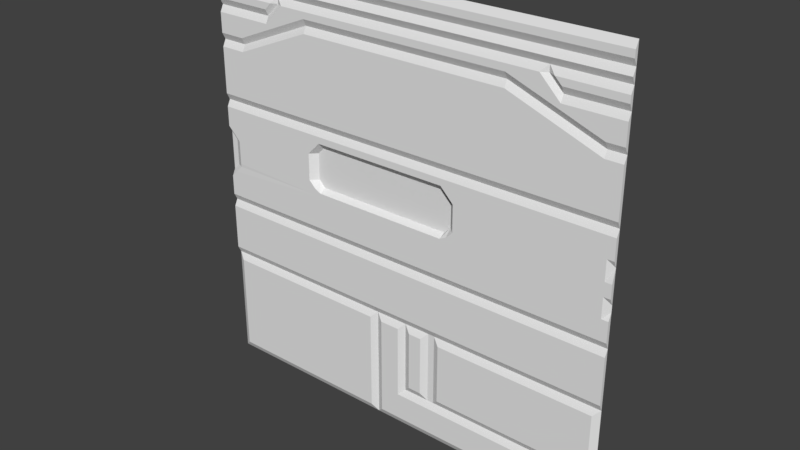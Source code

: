 # Source: sci3_6.blend  (saved by Blender 2.78.0; exported with 4.5.12 LTS)
import bpy
from mathutils import Matrix  # noqa: F401  (used for matrix-valued properties, if any)

bpy.ops.wm.read_factory_settings(use_empty=True)
scene = bpy.context.scene
scene.name = 'Scene'

# ---- collections
col_collection_1 = bpy.data.collections.new('Collection 1'); scene.collection.children.link(col_collection_1)

# ---- materials (node trees are filled in below, after node groups)
mat_sci3_1 = bpy.data.materials.new('sci3_1')
mat_sci3_1.alpha_threshold = 0.0
mat_sci3_1.use_transparent_shadow = False
mat_sci3_1.roughness = 0.5

# ---- material node trees

# ---- world
world_world = bpy.data.worlds.new('World'); scene.world = world_world
world_world.color = (0.05088, 0.05088, 0.05088)
world_world.use_sun_shadow = False
world_world.sun_shadow_jitter_overblur = 0.0
world_world.cycles.sampling_method = 'MANUAL'

# ---- meshes
me_sci3_4_meshdata = bpy.data.meshes.new('sci3_4_meshdata')
me_sci3_4_meshdata.from_pydata([(-1.28, 1.28, -1.28), (-1.28, 1.28, 1.28), (-1.28, 1.28, 0.76), (-1.28, 1.28, 0.96), (-1.28, 1.26, 0.92), (-1.28, 1.26, 0.8), (-1.28, 1.26, 1.24), (-1.28, 1.26, 1.2), (-1.28, 1.28, 1.16), (-1.28, 1.26, 1.12), (-1.28, 1.28, 1.08), (-1.28, 1.26, 1.04), (-1.28, 1.26, 1.0), (-1.28, 1.26, 0.72), (-1.28, 1.28, -0.6), (-1.28, 1.26, 0.44), (-1.28, 1.28, 0.4), (-1.28, 1.26, 0.36), (-1.28, 1.28, -0.24), (-1.28, 1.26, 0.24), (-1.28, 1.28, 0.2), (-1.28, 1.26, -0.08), (-1.28, 1.28, -0.04), (-1.28, 1.26, -0.2), (-1.28, 1.26, -0.28), (-1.28, 1.26, -0.56), (1.28, 1.28, -0.6), (1.28, 1.28, -1.28), (1.24, 1.26, -1.24), (1.24, 1.26, -0.64), (-1.28, 1.26, 0.88), (-1.28, 1.26, 0.84), (-1.28, 1.28, 0.8267), (-1.28, 1.28, 0.8933), (-1.28, 1.26, 0.64), (-1.28, 1.26, 0.6), (-1.28, 1.26, 0.56), (-1.28, 1.26, 0.48), (-1.28, 1.28, 0.6571), (-1.28, 1.28, 0.6057), (-1.28, 1.28, 0.5543), (-1.28, 1.28, 0.4514), (-1.2, 1.26, 0.08), (-1.24, 1.26, -1.24), (-1.24, 1.26, -0.64), (1.28, 1.28, 1.28), (1.28, 1.28, 0.0), (1.28, 1.28, 0.76), (1.28, 1.28, 0.96), (1.28, 1.26, 0.92), (1.28, 1.26, 0.8), (1.28, 1.26, 1.24), (1.28, 1.26, 1.2), (1.28, 1.28, 1.16), (1.28, 1.26, 1.12), (1.28, 1.28, 1.08), (1.28, 1.26, 1.04), (1.28, 1.26, 1.0), (1.28, 1.26, 0.72), (1.28, 1.26, 0.44), (1.28, 1.28, 0.4), (1.28, 1.26, 0.36), (1.28, 1.28, -0.24), (1.28, 1.26, 0.24), (1.28, 1.28, 0.2), (1.28, 1.26, 0.12), (1.28, 1.26, -0.08), (1.28, 1.26, 0.04), (1.28, 1.28, -0.04), (1.28, 1.26, -0.2), (1.28, 1.26, -0.28), (1.28, 1.26, -0.56), (1.28, 1.26, 0.88), (1.28, 1.26, 0.84), (1.28, 1.28, 0.8267), (1.28, 1.28, 0.8933), (1.28, 1.26, 0.64), (1.28, 1.26, 0.6), (1.28, 1.26, 0.56), (1.28, 1.26, 0.48), (1.28, 1.28, 0.6571), (1.28, 1.28, 0.6057), (1.28, 1.28, 0.5543), (1.28, 1.28, 0.4514), (1.28, 1.28, 0.1), (1.28, 1.26, 0.08), (1.28, 1.27, 0.02), (1.28, 1.27, 0.16), (1.28, 1.27, 0.09), (1.192e-07, 1.28, -0.24), (1.192e-07, 1.26, -0.04), (1.192e-07, 1.26, 0.92), (1.192e-07, 1.26, -0.2), (1.192e-07, 1.26, -0.08), (1.192e-07, 1.26, 0.36), (1.192e-07, 1.3, 0.04), (1.192e-07, 1.28, 0.4), (1.192e-07, 1.26, 0.44), (1.192e-07, 1.26, -0.56), (1.192e-07, 1.26, -0.28), (1.192e-07, 1.26, 1.0), (1.192e-07, 1.26, 1.04), (1.192e-07, 1.28, 1.28), (1.192e-07, 1.26, 0.0), (1.192e-07, 1.26, 1.12), (1.192e-07, 1.28, 1.16), (1.192e-07, 1.28, 1.08), (1.192e-07, 1.26, 1.2), (1.192e-07, 1.26, 1.24), (1.192e-07, 1.28, 0.96), (8.011e-05, 1.26, -0.64), (1.192e-07, 1.28, -0.6), (8.011e-05, 1.26, -1.24), (1.24, 1.26, 0.72), (1.24, 1.28, 0.76), (1.24, 1.28, 0.4), (1.24, 1.26, 0.16), (1.24, 1.26, 0.64), (1.24, 1.28, 1.28), (1.24, 1.26, 0.44), (1.24, 1.26, 0.12), (1.24, 1.26, 0.8), (1.24, 1.26, -0.04), (1.24, 1.26, 1.2), (1.24, 1.26, -0.08), (1.24, 1.26, 0.04), (1.24, 1.26, 1.0), (1.24, 1.26, -0.28), (1.24, 1.26, 0.36), (1.24, 1.26, 0.56), (1.24, 1.26, 0.24), (1.24, 1.26, 0.84), (1.24, 1.26, 1.12), (1.24, 1.26, 1.04), (1.24, 1.26, -0.56), (1.24, 1.26, 0.02), (1.24, 1.26, 0.6), (1.24, 1.26, -0.2), (1.24, 1.28, -0.24), (1.24, 1.28, 0.96), (1.24, 1.28, -0.6), (1.24, 1.28, 1.16), (1.24, 1.26, 0.08), (1.24, 1.26, 0.48), (1.24, 1.26, 0.0), (1.24, 1.26, 1.24), (1.24, 1.26, 0.88), (1.24, 1.26, 0.92), (1.24, 1.28, 1.08), (1.24, 1.26, 0.2), (-1.24, 1.26, 0.44), (-1.24, 1.28, 1.28), (-1.24, 1.26, 1.2), (-1.24, 1.26, 0.64), (-1.24, 1.26, 0.88), (-1.24, 1.26, 0.92), (-1.24, 1.28, 0.16), (-1.24, 1.28, 0.4), (-1.24, 1.28, 0.76), (-1.24, 1.26, 0.72), (-1.24, 1.26, 0.2), (-1.24, 1.28, 1.08), (-1.24, 1.28, -0.24), (-1.24, 1.28, 0.0), (-1.24, 1.26, 0.48), (-1.24, 1.28, 1.16), (-1.24, 1.26, 0.6), (-1.24, 1.26, 0.84), (-1.24, 1.26, 1.24), (-1.24, 1.26, -0.2), (-1.2, 1.26, 0.12), (-1.24, 1.26, -0.56), (-1.24, 1.26, 1.04), (-1.24, 1.26, 1.12), (-1.24, 1.26, 0.56), (-1.24, 1.28, 0.96), (-1.24, 1.26, -0.04), (-1.24, 1.26, 0.24), (-1.24, 1.26, 0.36), (-1.24, 1.26, -0.28), (-1.24, 1.26, 1.0), (-1.24, 1.26, -0.08), (-1.24, 1.26, 0.8), (-1.24, 1.28, -0.6), (-0.2002, 1.28, -0.6), (-0.2002, 1.26, -1.24), (-0.2002, 1.28, -0.24), (-0.2002, 1.26, -0.04), (-0.2002, 1.26, 0.92), (-0.2002, 1.26, -0.08), (-0.2002, 1.3, 0.04), (-0.2002, 1.26, -0.28), (-0.2002, 1.26, 0.0), (-0.2002, 1.26, 1.24), (-0.2002, 1.26, -0.64), (-0.2002, 1.26, 0.44), (-0.2002, 1.28, 1.28), (-0.2002, 1.26, 1.2), (-0.2002, 1.28, 0.4), (-0.2002, 1.28, 1.08), (-0.2002, 1.28, 1.16), (-0.2002, 1.26, -0.2), (-0.2002, 1.26, -0.56), (-0.2002, 1.26, 1.04), (-0.2002, 1.26, 1.12), (-0.2002, 1.28, 0.96), (-0.2002, 1.26, 0.36), (-0.2002, 1.26, 1.0), (-0.1202, 1.28, -0.6), (-0.1202, 1.26, -1.24), (-0.1202, 1.28, -0.24), (-0.1202, 1.26, -0.04), (-0.1202, 1.26, 0.92), (-0.1202, 1.26, -0.08), (-0.1202, 1.3, 0.04), (-0.1202, 1.26, -0.28), (-0.1202, 1.26, 0.0), (-0.1202, 1.26, 1.24), (-0.1202, 1.26, -0.64), (-0.1202, 1.26, 0.44), (-0.1202, 1.28, 1.28), (-0.1202, 1.26, 1.2), (-0.1202, 1.28, 0.4), (-0.1202, 1.28, 1.08), (-0.1202, 1.28, 1.16), (-0.1202, 1.26, -0.2), (-0.1202, 1.26, -0.56), (-0.1202, 1.26, 1.04), (-0.1202, 1.26, 1.12), (-0.1202, 1.28, 0.96), (-0.1202, 1.26, 0.36), (-0.1202, 1.26, 1.0), (-0.1601, 1.26, 0.44), (-0.1601, 1.28, 1.28), (-0.1601, 1.26, 1.2), (-0.1601, 1.28, 0.4), (-0.1601, 1.28, 1.08), (-0.1601, 1.28, 1.16), (-0.1601, 1.26, -0.2), (-0.1601, 1.26, -0.56), (-0.1601, 1.26, 1.04), (-0.1601, 1.26, 1.12), (-0.1601, 1.28, 0.96), (-0.1601, 1.26, 0.36), (-0.1601, 1.26, 1.0), (-0.1601, 1.28, -0.6), (-0.1601, 1.28, -0.24), (-0.1601, 1.26, -0.04), (-0.1601, 1.26, 0.92), (-0.1601, 1.26, -0.08), (-0.1601, 1.3, 0.04), (-0.1601, 1.26, -0.28), (-0.1601, 1.26, 0.0), (-0.1601, 1.26, 1.24), (-0.1601, 1.28, -1.28), (0.2799, 1.3, 0.24), (0.2799, 1.26, -0.2), (0.2799, 1.3, 0.16), (0.2799, 1.26, 0.36), (0.2799, 1.26, 0.02), (0.2799, 1.28, 0.4), (0.2799, 1.26, 0.44), (0.2799, 1.26, -0.56), (0.2799, 1.26, 1.0), (0.2799, 1.26, 1.04), (0.2799, 1.3, 0.08), (0.2799, 1.28, 1.28), (0.2799, 1.26, 1.12), (0.2799, 1.28, 1.16), (0.2799, 1.28, 1.08), (0.2799, 1.26, 1.2), (0.2799, 1.28, 0.96), (0.2799, 1.26, -0.64), (0.2799, 1.3, 0.12), (0.2799, 1.26, -0.04), (0.2799, 1.26, -0.08), (0.2799, 1.3, 0.04), (0.2799, 1.26, -0.28), (0.2799, 1.28, -0.24), (0.2799, 1.28, -0.6), (0.2799, 1.26, 0.0), (0.2799, 1.26, 1.24), (0.2799, 1.26, 0.92), (0.2799, 1.3, 0.2), (0.2399, 1.26, -0.2), (0.1999, 1.26, -0.2), (0.1599, 1.26, -0.2), (0.07996, 1.26, -0.2), (0.03998, 1.26, -0.2), (0.2399, 1.26, 0.36), (0.1999, 1.26, 0.36), (0.1599, 1.26, 0.36), (0.07996, 1.26, 0.36), (0.03998, 1.26, 0.36), (0.2399, 1.28, 0.4), (0.1999, 1.28, 0.4), (0.1599, 1.28, 0.4), (0.07996, 1.28, 0.4), (0.03998, 1.28, 0.4), (0.2399, 1.26, 0.44), (0.1999, 1.26, 0.44), (0.1599, 1.26, 0.44), (0.07996, 1.26, 0.44), (0.03998, 1.26, 0.44), (0.2399, 1.26, -0.56), (0.1999, 1.26, -0.56), (0.1599, 1.26, -0.56), (-0.1202, 1.26, -1.08), (0.07996, 1.26, -0.56), (0.03998, 1.26, -0.56), (0.2399, 1.26, 1.0), (0.1999, 1.26, 1.0), (0.1599, 1.26, 1.0), (0.07996, 1.26, 1.0), (0.03998, 1.26, 1.0), (0.2399, 1.26, 1.04), (0.1999, 1.26, 1.04), (0.1599, 1.26, 1.04), (0.07996, 1.26, 1.04), (0.03998, 1.26, 1.04), (0.2399, 1.28, 1.28), (0.1999, 1.28, 1.28), (0.1599, 1.28, 1.28), (0.07996, 1.28, 1.28), (0.03998, 1.28, 1.28), (0.2399, 1.26, 1.12), (0.1999, 1.26, 1.12), (0.1599, 1.26, 1.12), (0.07996, 1.26, 1.12), (0.03998, 1.26, 1.12), (0.2399, 1.28, 1.16), (0.1999, 1.28, 1.16), (0.1599, 1.28, 1.16), (0.07996, 1.28, 1.16), (0.03998, 1.28, 1.16), (0.2399, 1.28, 1.08), (0.1999, 1.28, 1.08), (0.1599, 1.28, 1.08), (0.07996, 1.28, 1.08), (0.03998, 1.28, 1.08), (0.2399, 1.26, 1.2), (0.1999, 1.26, 1.2), (0.1599, 1.26, 1.2), (0.07996, 1.26, 1.2), (0.03998, 1.26, 1.2), (0.2399, 1.28, 0.96), (0.1999, 1.28, 0.96), (0.1599, 1.28, 0.96), (8.011e-05, 1.26, -1.08), (0.07996, 1.28, 0.96), (0.03998, 1.28, 0.96), (0.16, 1.26, -0.64), (0.08004, 1.26, -0.64), (1.28, 1.28, -1.04), (0.03998, 1.26, -0.04), (0.07996, 1.26, -0.04), (0.08004, 1.26, -1.0), (0.1599, 1.26, -0.04), (0.1999, 1.26, -0.04), (0.2399, 1.26, -0.04), (0.03998, 1.26, -0.08), (0.07996, 1.26, -0.08), (0.16, 1.26, -1.0), (0.1599, 1.26, -0.08), (0.1999, 1.26, -0.08), (0.2399, 1.26, -0.08), (0.03998, 1.3, 0.04), (0.07996, 1.3, 0.04), (0.1599, 1.3, 0.04), (0.1999, 1.3, 0.04), (0.2399, 1.3, 0.04), (0.03998, 1.26, -0.28), (0.07996, 1.26, -0.28), (0.1599, 1.26, -0.28), (0.1999, 1.26, -0.28), (0.2399, 1.26, -0.28), (0.03998, 1.28, -0.24), (0.07996, 1.28, -0.24), (0.2799, 1.26, -1.0), (0.1599, 1.28, -0.24), (0.1999, 1.28, -0.24), (0.2399, 1.28, -0.24), (0.03998, 1.28, -0.6), (0.07996, 1.28, -0.6), (0.1599, 1.28, -0.6), (0.1999, 1.28, -0.6), (0.2399, 1.28, -0.6), (0.03998, 1.26, 0.0), (0.07996, 1.26, 0.0), (0.1599, 1.26, 0.0), (0.1999, 1.26, 0.0), (0.2399, 1.26, 0.0), (0.03998, 1.26, 1.24), (0.07996, 1.26, 1.24), (0.1599, 1.26, 1.24), (0.1999, 1.26, 1.24), (0.2399, 1.26, 1.24), (0.03998, 1.26, 0.92), (0.07996, 1.26, 0.92), (0.1599, 1.26, 0.92), (0.1999, 1.26, 0.92), (0.2399, 1.26, 0.92), (1.24, 1.26, -1.0), (1.24, 1.26, -1.08), (0.2399, 1.28, -1.04), (0.2, 1.28, -1.04), (-1.2, 1.26, 0.16), (0.04006, 1.28, -1.04), (-1.2, 1.26, 0.04), (-1.2, 1.26, 0.02), (-1.2, 1.261, 0.0), (-0.2002, 1.26, 0.32), (0.07996, 1.26, 0.32), (0.3599, 1.26, 0.16), (0.3599, 1.26, 0.12), (-1.28, 1.26, 0.32), (-1.24, 1.26, 0.32), (0.1599, 1.26, 0.32), (0.2999, 1.26, 0.02), (-0.1601, 1.26, 0.32), (-0.1202, 1.26, 0.32), (0.1999, 1.26, 0.32), (0.3599, 1.26, 0.08), (0.3599, 1.26, 0.2), (1.192e-07, 1.26, 0.32), (-1.28, 1.28, 0.32), (0.3599, 1.26, 0.24), (0.3199, 1.26, 0.04), (0.03998, 1.26, 0.32), (0.2799, 1.26, 0.32), (0.2399, 1.26, 0.32), (-0.5993, 1.26, 0.04), (-0.5593, 1.26, 0.32), (-0.6393, 1.26, 0.2), (-0.5593, 1.26, 0.0), (-0.6393, 1.26, 0.16), (-0.6393, 1.26, 0.24), (-0.6393, 1.26, 0.12), (-0.5793, 1.26, 0.02), (-0.6393, 1.26, 0.08), (-0.5632, 1.26, 0.3161), (-0.5593, 1.26, 0.02), (-0.5593, 1.3, 0.2), (-0.5593, 1.3, 0.24), (-0.5593, 1.3, 0.12), (-0.5593, 1.3, 0.08), (-0.5593, 1.3, 0.04), (-0.5593, 1.3, 0.16), (-0.5993, 1.3, 0.24), (0.3199, 1.3, 0.16), (-0.1601, 1.3, 0.28), (-0.1202, 1.3, 0.28), (0.3199, 1.3, 0.12), (-0.5993, 1.3, 0.2), (0.1999, 1.3, 0.28), (-0.5593, 1.3, 0.28), (0.03998, 1.3, 0.28), (-0.5993, 1.3, 0.08), (0.3199, 1.3, 0.08), (-0.5993, 1.3, 0.12), (0.2799, 1.3, 0.28), (0.3199, 1.3, 0.2), (0.1599, 1.3, 0.28), (-0.2002, 1.3, 0.28), (0.3199, 1.3, 0.24), (0.2399, 1.3, 0.28), (1.192e-07, 1.3, 0.28), (-0.5993, 1.3, 0.16), (0.07996, 1.3, 0.28), (0.6375, 1.28, 0.96), (1.181, 1.26, 0.72), (1.181, 1.28, 0.76), (0.6375, 1.26, 0.92), (-0.64, 1.28, 0.96), (-0.6411, 1.26, 0.92), (-1.121, 1.26, 0.72), (-1.121, 1.28, 0.76), (-0.7366, 1.26, 0.96), (-0.8328, 1.26, 0.92), (-1.121, 1.26, 0.8), (-1.025, 1.26, 0.84), (-0.6405, 1.26, 1.0), (-0.9288, 1.26, 0.88), (0.8546, 1.26, 0.92), (1.18, 1.26, 0.8), (0.9631, 1.26, 0.88), (0.746, 1.26, 0.96), (0.6375, 1.26, 1.0), (1.072, 1.26, 0.84), (0.8608, 1.28, 1.08), (-0.88, 1.28, 1.08), (0.9008, 1.26, 0.96), (0.9408, 1.26, 0.92), (0.9008, 1.26, 1.04), (0.8208, 1.26, 1.04), (0.9408, 1.26, 1.0), (0.8608, 1.26, 1.0), (0.8608, 1.28, 1.04), (0.9408, 1.28, 0.96), (-0.84, 1.28, 1.04), (-0.92, 1.26, 1.04), (-0.88, 1.28, 1.0), (-0.96, 1.26, 1.0), (-0.92, 1.28, 0.96), (-0.84, 1.28, 1.08), (-0.8, 1.26, 1.04), (-0.88, 1.26, 0.96), (-0.92, 1.26, 0.92), (-0.84, 1.26, 1.0), (-0.8802, 1.26, 1.04), (-0.9202, 1.28, 0.9602), (-0.9202, 1.26, 1.0)], [], [(25, 24, 18, 14), (23, 21, 22, 18), (19, 415, 425, 20), (41, 16, 15, 37), (30, 4, 3, 33), (12, 11, 10, 3), (9, 8, 10), (1, 8, 7, 6), (2, 38, 34, 13), (403, 28, 27, 353), (5, 31, 32, 2), (31, 30, 33, 32), (40, 41, 37, 36), (38, 39, 35, 34), (39, 40, 36, 35), (44, 14, 0, 43), (71, 26, 62, 70), (69, 62, 68, 66), (88, 84, 64, 87), (63, 64, 60, 61), (83, 79, 59, 60), (72, 75, 48, 49), (57, 48, 55, 56), (54, 55, 53), (45, 51, 52, 53), (47, 58, 76, 80), (50, 47, 74, 73), (73, 74, 75, 72), (86, 46, 84, 88), (82, 78, 79, 83), (80, 76, 77, 81), (81, 77, 78, 82), (67, 86, 88, 85), (85, 88, 87, 65), (6, 168, 151, 1), (270, 123, 145, 281), (268, 141, 123, 270), (267, 132, 141, 268), (269, 489, 148, 132, 267), (264, 494, 489, 269), (263, 487, 496, 494, 264), (262, 134, 127, 277), (260, 115, 119, 261), (258, 128, 115, 260), (256, 137, 124, 275), (443, 455, 448, 453, 467, 459, 457, 446, 445, 444, 447, 442), (275, 124, 122, 274), (449, 452, 458, 422, 414, 413, 423, 426, 464, 461), (277, 127, 138, 278), (278, 138, 137, 256), (279, 140, 134, 262), (271, 469, 487, 263), (282, 472, 469, 271), (192, 434, 410, 176, 187), (7, 152, 168, 6), (8, 165, 152, 7), (9, 173, 165, 8), (10, 161, 173, 9), (11, 172, 161, 10), (12, 180, 172, 11), (13, 159, 158, 2), (25, 171, 179, 24), (15, 150, 164, 37), (16, 157, 150, 15), (17, 178, 157, 16), (23, 169, 181, 21), (19, 177, 416, 415), (30, 154, 155, 4), (21, 181, 176), (31, 167, 154, 30), (24, 179, 162, 18), (18, 162, 169, 23), (14, 183, 171, 25), (34, 153, 159, 13), (2, 158, 182, 5), (35, 166, 153, 34), (3, 175, 180, 12), (36, 174, 166, 35), (4, 155, 175, 3), (37, 164, 174, 36), (5, 182, 167, 31), (281, 145, 118, 266), (162, 179, 191, 186), (132, 148, 55, 54), (143, 119, 59, 79), (128, 130, 63, 61), (142, 125, 67, 85), (121, 114, 47, 50), (131, 121, 50, 73), (354, 387, 103, 90), (141, 132, 54, 53), (124, 137, 69, 66), (146, 131, 73, 72), (127, 134, 71, 70), (129, 143, 79, 78), (113, 117, 76, 58), (123, 141, 53, 52), (114, 113, 58, 47), (124, 66, 68), (139, 147, 49, 48), (145, 123, 52, 51), (133, 126, 57, 56), (115, 128, 61, 60), (147, 146, 72, 49), (134, 140, 26, 71), (136, 129, 78, 77), (148, 133, 56, 55), (125, 46, 86, 67), (130, 149, 116, 120, 64), (137, 138, 62, 69), (126, 139, 48, 57), (118, 145, 51, 45), (120, 142, 85, 65), (119, 115, 60, 59), (138, 127, 70, 62), (117, 136, 77, 76), (185, 194, 44, 43), (382, 111, 208, 245, 218, 110), (228, 223, 106, 104), (230, 420, 424, 94), (224, 228, 104, 105), (215, 226, 98, 99), (213, 225, 92, 93), (221, 224, 105, 107), (211, 213, 93, 90), (229, 212, 91, 109), (217, 221, 107, 108), (227, 231, 100, 101), (222, 230, 94, 96), (226, 208, 111, 98), (220, 217, 108, 102), (223, 227, 101, 106), (225, 210, 89, 92), (231, 229, 109, 100), (219, 222, 96, 97), (210, 215, 99, 89), (177, 160, 433, 436), (150, 157, 198, 195), (169, 162, 186, 201), (160, 19, 20, 156, 406), (406, 170, 437, 435), (151, 168, 193, 196), (171, 183, 184, 202), (155, 154, 482, 478, 507), (157, 178, 206, 198), (501, 499, 509, 511), (168, 152, 197, 193), (175, 155, 507, 503), (42, 408, 431, 439), (176, 181, 189, 187), (160, 406, 435, 433), (158, 159, 475, 476), (152, 165, 200, 197), (154, 167, 480, 482), (181, 169, 201, 189), (179, 171, 202, 191), (165, 173, 204, 200), (167, 182, 479, 480), (182, 158, 476, 479), (178, 416, 432, 411, 206), (173, 161, 490, 504, 199, 204), (252, 192, 187, 247), (184, 183, 14, 44, 194, 245), (103, 216, 211, 90), (170, 42, 439, 437), (246, 251, 215, 210), (232, 235, 222, 219), (244, 242, 229, 231), (238, 246, 210, 225), (236, 240, 227, 223), (233, 253, 217, 220), (239, 245, 208, 226), (235, 243, 230, 222), (240, 244, 231, 227), (253, 234, 221, 217), (242, 248, 212, 229), (247, 249, 213, 211), (234, 237, 224, 221), (249, 238, 225, 213), (251, 239, 226, 215), (237, 241, 228, 224), (243, 419, 420, 230), (241, 236, 223, 228), (204, 199, 236, 241), (206, 411, 419, 243), (200, 204, 241, 237), (191, 202, 239, 251), (189, 201, 238, 249), (197, 200, 237, 234), (187, 189, 249, 247), (205, 188, 248, 242), (193, 197, 234, 253), (203, 207, 244, 240), (198, 206, 243, 235), (202, 184, 245, 239), (196, 193, 253, 233), (199, 203, 240, 236), (201, 186, 246, 238), (207, 205, 242, 244), (195, 198, 235, 232), (186, 191, 251, 246), (407, 382, 110, 348), (216, 252, 247, 211), (122, 144, 280, 274), (396, 281, 266, 320), (402, 29, 272, 378), (401, 282, 271, 345), (345, 271, 263, 310), (419, 411, 432, 455, 463, 450, 451, 466, 456, 468, 462, 454, 465, 460, 429, 430, 421, 417, 412, 428, 424, 420), (386, 279, 262, 304), (381, 278, 256, 284), (375, 277, 278, 381), (365, 275, 274, 359), (458, 452, 449, 461, 464, 460, 255, 283, 257, 273, 265, 276), (284, 256, 275, 365), (289, 258, 260, 294), (294, 260, 261, 299), (304, 262, 277, 375), (310, 263, 264, 315), (315, 264, 269, 335), (335, 269, 267, 325), (325, 267, 268, 330), (330, 268, 270, 340), (340, 270, 281, 396), (107, 344, 392, 108), (344, 343, 393, 392), (333, 332, 342, 343), (342, 341, 395, 394), (341, 340, 396, 395), (105, 334, 344, 107), (334, 333, 343, 344), (328, 327, 332, 333), (332, 331, 341, 342), (331, 330, 340, 341), (104, 329, 334, 105), (329, 328, 333, 334), (338, 337, 327, 328), (327, 326, 331, 332), (326, 325, 330, 331), (106, 339, 329, 104), (339, 338, 328, 329), (337, 336, 326, 327), (336, 335, 325, 326), (318, 317, 337, 338), (101, 319, 339, 106), (319, 318, 338, 339), (313, 312, 317, 318), (317, 316, 336, 337), (316, 315, 335, 336), (100, 314, 319, 101), (314, 313, 318, 319), (312, 311, 316, 317), (311, 310, 315, 316), (19, 160, 177), (308, 306, 373, 372), (98, 309, 371, 99), (309, 308, 372, 371), (306, 305, 374, 373), (305, 304, 375, 374), (297, 296, 301, 302), (96, 298, 303, 97), (298, 297, 302, 303), (296, 295, 300, 301), (295, 294, 299, 300), (292, 291, 296, 297), (94, 293, 298, 96), (293, 292, 297, 298), (291, 290, 295, 296), (290, 289, 294, 295), (287, 286, 363, 361), (92, 288, 360, 93), (288, 287, 361, 360), (286, 285, 364, 363), (285, 284, 365, 364), (361, 363, 357, 355), (93, 360, 354, 90), (360, 361, 355, 354), (363, 364, 358, 357), (364, 365, 359, 358), (245, 194, 185, 254), (372, 373, 379, 377), (99, 371, 376, 89), (371, 372, 377, 376), (377, 379, 286, 287), (373, 374, 380, 379), (374, 375, 381, 380), (89, 376, 288, 92), (376, 377, 287, 288), (383, 384, 306, 308), (379, 380, 285, 286), (380, 381, 284, 285), (111, 382, 309, 98), (382, 383, 308, 309), (384, 385, 305, 306), (385, 386, 304, 305), (156, 20, 22, 163), (349, 347, 312, 313), (109, 350, 314, 100), (350, 349, 313, 314), (347, 346, 311, 312), (346, 345, 310, 311), (398, 399, 347, 349), (91, 397, 350, 109), (397, 398, 349, 350), (399, 400, 346, 347), (400, 401, 345, 346), (393, 394, 322, 323), (108, 392, 324, 102), (392, 393, 323, 324), (394, 395, 321, 322), (395, 396, 320, 321), (357, 389, 388, 355), (274, 280, 391, 359), (359, 391, 390, 358), (358, 390, 389, 357), (404, 386, 385, 405), (355, 388, 387, 354), (402, 378, 404, 353), (29, 26, 140, 279, 386, 272), (272, 386, 404, 378), (362, 351, 352, 356), (362, 356, 407, 405), (384, 383, 382, 352, 351, 385), (343, 342, 394, 393), (348, 307, 209, 112), (405, 385, 351, 362), (28, 403, 348, 112), (348, 110, 218, 307), (405, 407, 348, 403, 353, 404), (254, 209, 307, 218, 245), (407, 356, 352, 382), (27, 28, 112, 209, 254), (185, 43, 0, 254), (353, 26, 29, 402), (163, 22, 21, 176, 410), (409, 438, 431, 408), (409, 410, 434, 438), (156, 163, 410, 409, 408, 42, 170, 406), (63, 130, 64), (64, 120, 65, 87), (144, 122, 124, 68, 46, 125, 135), (427, 418, 135, 125), (423, 413, 116, 149), (429, 426, 130, 128, 258), (413, 414, 120, 116), (412, 417, 291, 292), (422, 427, 125, 142), (418, 280, 144, 135), (428, 412, 292, 293), (417, 421, 290, 291), (414, 422, 142, 120), (415, 416, 178, 17), (426, 423, 149, 130), (424, 428, 293, 94), (425, 415, 17, 16), (421, 430, 289, 290), (430, 429, 258, 289), (418, 427, 422, 458, 276, 259, 280), (433, 435, 467, 453), (436, 433, 453, 448), (436, 440, 432, 416, 177), (437, 439, 457, 459), (216, 103, 387, 388, 389, 390, 391, 280, 259, 276, 370, 369, 368, 367, 366, 95, 214, 250, 190, 446, 441, 434, 192, 252), (435, 437, 459, 467), (448, 455, 432, 440, 436), (438, 434, 441, 446, 457, 439, 431), (460, 464, 426, 429), (214, 95, 366, 367, 368, 369, 370, 276, 265, 273, 257, 283, 255, 460, 465, 454, 462, 468, 456, 466, 451, 450, 463, 455, 443, 442, 447, 444, 445, 446, 190, 250), (472, 470, 471, 469), (492, 147, 139, 498), (473, 476, 475, 474), (489, 494, 497), (489, 497, 493), (471, 470, 113, 114), (473, 205, 207, 481), (493, 133, 148, 489), (470, 472, 282, 401, 400, 399, 398, 397, 91, 212, 248, 188, 474, 475), (497, 498, 495, 493), (474, 188, 205, 473), (480, 479, 476, 473, 481, 477, 478, 482), (261, 119, 143, 129, 136, 117, 113, 470, 475, 159, 153, 166, 174, 164, 150, 195, 232, 219, 97, 303, 302, 301, 300, 299), (471, 484, 488, 485, 483, 486, 487, 469), (484, 471, 114, 121), (485, 488, 131, 146), (488, 484, 121, 131), (486, 483, 492, 491), (483, 485, 146, 147, 492), (486, 491, 496, 487), (493, 495, 126, 133), (139, 126, 495, 498), (172, 180, 502, 511, 509, 500), (499, 501, 503, 507, 506, 508, 505), (491, 492, 498, 497, 494, 496), (499, 505, 504), (504, 505, 203, 199), (505, 508, 481, 207, 203), (508, 506, 477, 481), (180, 175, 503, 510, 511, 502), (506, 507, 478, 477), (499, 504, 509), (161, 172, 500, 509, 504, 490), (511, 510, 503, 501)])
_uv = me_sci3_4_meshdata.uv_layers.new(name='UVMap')
_uv.uv.foreach_set('vector', [6.15e-08, 0.2812, 6.15e-08, 0.3906, 6.15e-08, 0.4062, 6.15e-08, 0.2656, 6.15e-08, 0.4219, 6.15e-08, 0.4688, 6.15e-08, 0.4844, 6.15e-08, 0.4062, 6.15e-08, 0.5937, 6.15e-08, 0.625, 6.15e-08, 0.625, 6.15e-08, 0.5781, 6.15e-08, 0.6763, 6.15e-08, 0.6562, 6.15e-08, 0.6719, 6.15e-08, 0.6875, 6.15e-08, 0.8438, 6.15e-08, 0.8594, 6.15e-08, 0.875, 6.15e-08, 0.849, 6.15e-08, 0.8906, 6.15e-08, 0.9063, 6.15e-08, 0.9219, 6.15e-08, 0.875, 6.15e-08, 0.9375, 6.15e-08, 0.9531, 6.15e-08, 0.9219, 6.15e-08, 1.0, 6.15e-08, 0.9531, 6.15e-08, 0.9688, 6.15e-08, 0.9844, 6.15e-08, 0.7969, 6.15e-08, 0.7567, 6.15e-08, 0.75, 6.15e-08, 0.7812, 0.9873, 0.06962, 0.9873, 0.02645, 0.9981, 0.01566, 0.9981, 0.07681, 0.0, 0.8125, 0.0, 0.8281, 6.15e-08, 0.8229, 6.15e-08, 0.7969, 0.0, 0.8281, 6.15e-08, 0.8438, 6.15e-08, 0.849, 6.15e-08, 0.8229, 6.15e-08, 0.7165, 6.15e-08, 0.6763, 6.15e-08, 0.6875, 6.15e-08, 0.7187, 6.15e-08, 0.7567, 6.15e-08, 0.7366, 6.15e-08, 0.7344, 6.15e-08, 0.75, 6.15e-08, 0.7366, 6.15e-08, 0.7165, 6.15e-08, 0.7187, 6.15e-08, 0.7344, 0.0138, 0.2125, 0.003135, 0.2232, 0.003135, 0.04247, 0.0138, 0.0531, 1.0, 0.2812, 1.0, 0.2656, 1.0, 0.4062, 1.0, 0.3906, 1.0, 0.4219, 1.0, 0.4062, 1.0, 0.4844, 1.0, 0.4688, 1.0, 0.5352, 1.0, 0.5391, 1.0, 0.5781, 1.0, 0.5625, 1.0, 0.5937, 1.0, 0.5781, 1.0, 0.6562, 1.0, 0.6406, 1.0, 0.6763, 1.0, 0.6875, 1.0, 0.6719, 1.0, 0.6562, 1.0, 0.8438, 1.0, 0.849, 1.0, 0.875, 1.0, 0.8594, 1.0, 0.8906, 1.0, 0.875, 1.0, 0.9219, 1.0, 0.9063, 1.0, 0.9375, 1.0, 0.9219, 1.0, 0.9531, 1.0, 1.0, 1.0, 0.9844, 1.0, 0.9688, 1.0, 0.9531, 1.0, 0.7969, 1.0, 0.7812, 1.0, 0.75, 1.0, 0.7567, 1.0, 0.8125, 1.0, 0.7969, 1.0, 0.8229, 1.0, 0.8281, 1.0, 0.8281, 1.0, 0.8229, 1.0, 0.849, 1.0, 0.8438, 1.0, 0.5078, 1.0, 0.5, 1.0, 0.5391, 1.0, 0.5352, 1.0, 0.7165, 1.0, 0.7187, 1.0, 0.6875, 1.0, 0.6763, 1.0, 0.7567, 1.0, 0.75, 1.0, 0.7344, 1.0, 0.7366, 1.0, 0.7366, 1.0, 0.7344, 1.0, 0.7187, 1.0, 0.7165, 1.0, 0.5156, 1.0, 0.5078, 1.0, 0.5352, 1.0, 0.5312, 1.0, 0.5312, 1.0, 0.5352, 1.0, 0.5625, 1.0, 0.5469, 6.15e-08, 0.9844, 0.01568, 0.9844, 0.01568, 1.0, 6.15e-08, 1.0, 0.6093, 0.9688, 0.9844, 0.9688, 0.9844, 0.9844, 0.6093, 0.9844, 0.6093, 0.9531, 0.9844, 0.9531, 0.9844, 0.9688, 0.6093, 0.9688, 0.6093, 0.9375, 0.9844, 0.9375, 0.9844, 0.9531, 0.6093, 0.9531, 0.6093, 0.9219, 0.8362, 0.9219, 0.9844, 0.9219, 0.9844, 0.9375, 0.6093, 0.9375, 0.6353, 0.9081, 0.7965, 0.9081, 0.8084, 0.92, 0.6353, 0.92, 0.6093, 0.8906, 0.749, 0.8906, 0.8362, 0.8906, 0.8206, 0.9063, 0.6093, 0.9063, 0.6093, 0.2812, 0.9844, 0.2812, 0.9844, 0.3906, 0.6093, 0.3906, 0.6093, 0.6562, 0.9844, 0.6562, 0.9844, 0.6719, 0.6093, 0.6719, 0.6093, 0.6406, 0.9844, 0.6406, 0.9844, 0.6562, 0.6093, 0.6562, 0.6093, 0.4219, 0.9844, 0.4219, 0.9844, 0.4688, 0.6093, 0.4688, 0.2779, 0.5777, 0.2779, 0.5852, 0.2703, 0.5777, 0.2703, 0.5701, 0.2703, 0.5625, 0.2703, 0.5549, 0.2703, 0.5473, 0.2779, 0.5398, 0.2779, 0.5473, 0.2779, 0.5549, 0.2779, 0.5625, 0.2779, 0.5701, 0.6093, 0.4688, 0.9844, 0.4688, 0.9844, 0.4844, 0.6093, 0.4844, 0.6275, 0.5625, 0.6275, 0.5519, 0.6275, 0.5413, 0.638, 0.5413, 0.638, 0.5519, 0.638, 0.5625, 0.638, 0.5731, 0.638, 0.5837, 0.6275, 0.5837, 0.6275, 0.5731, 0.6093, 0.3906, 0.9844, 0.3906, 0.9844, 0.4062, 0.6093, 0.4062, 0.6093, 0.4062, 0.9844, 0.4062, 0.9844, 0.4219, 0.6093, 0.4219, 0.6093, 0.2656, 0.9844, 0.2656, 0.9844, 0.2812, 0.6093, 0.2812, 0.6093, 0.875, 0.749, 0.875, 0.749, 0.8906, 0.6093, 0.8906, 0.6093, 0.8594, 0.749, 0.8594, 0.749, 0.875, 0.6093, 0.875, 0.4218, 0.5, 0.2815, 0.5, 0.03125, 0.5, 0.01568, 0.4844, 0.4218, 0.4844, 6.15e-08, 0.9688, 0.01568, 0.9688, 0.01568, 0.9844, 6.15e-08, 0.9844, 6.15e-08, 0.9531, 0.01568, 0.9531, 0.01568, 0.9688, 6.15e-08, 0.9688, 6.15e-08, 0.9375, 0.01568, 0.9375, 0.01568, 0.9531, 6.15e-08, 0.9531, 6.15e-08, 0.9219, 0.01568, 0.9219, 0.01568, 0.9375, 6.15e-08, 0.9375, 6.15e-08, 0.9063, 0.01568, 0.9063, 0.01568, 0.9219, 6.15e-08, 0.9219, 6.15e-08, 0.8906, 0.01568, 0.8906, 0.01568, 0.9063, 6.15e-08, 0.9063, 6.15e-08, 0.7812, 0.01568, 0.7812, 0.01568, 0.7969, 6.15e-08, 0.7969, 6.15e-08, 0.2812, 0.01568, 0.2812, 0.01568, 0.3906, 6.15e-08, 0.3906, 6.15e-08, 0.6719, 0.01568, 0.6719, 0.01568, 0.6875, 6.15e-08, 0.6875, 6.15e-08, 0.6562, 0.01568, 0.6562, 0.01568, 0.6719, 6.15e-08, 0.6719, 6.15e-08, 0.6406, 0.01568, 0.6406, 0.01568, 0.6562, 6.15e-08, 0.6562, 6.15e-08, 0.4219, 0.01568, 0.4219, 0.01568, 0.4688, 6.15e-08, 0.4688, 6.15e-08, 0.5937, 0.01568, 0.5937, 0.01568, 0.625, 6.15e-08, 0.625, 6.15e-08, 0.8438, 0.01568, 0.8438, 0.01568, 0.8594, 6.15e-08, 0.8594, 6.15e-08, 0.4688, 0.01568, 0.4688, 0.01568, 0.4844, 0.0, 0.8281, 0.01568, 0.8281, 0.01568, 0.8438, 6.15e-08, 0.8438, 6.15e-08, 0.3906, 0.01568, 0.3906, 0.01568, 0.4062, 6.15e-08, 0.4062, 6.15e-08, 0.4062, 0.01568, 0.4062, 0.01568, 0.4219, 6.15e-08, 0.4219, 6.15e-08, 0.2656, 0.01568, 0.2656, 0.01568, 0.2812, 6.15e-08, 0.2812, 6.15e-08, 0.75, 0.01568, 0.75, 0.01568, 0.7812, 6.15e-08, 0.7812, 6.15e-08, 0.7969, 0.01568, 0.7969, 0.01568, 0.8125, 0.0, 0.8125, 6.15e-08, 0.7344, 0.01568, 0.7344, 0.01568, 0.75, 6.15e-08, 0.75, 6.15e-08, 0.875, 0.01568, 0.875, 0.01568, 0.8906, 6.15e-08, 0.8906, 6.15e-08, 0.7187, 0.01568, 0.7187, 0.01568, 0.7344, 6.15e-08, 0.7344, 6.15e-08, 0.8594, 0.01568, 0.8594, 0.01568, 0.875, 6.15e-08, 0.875, 6.15e-08, 0.6875, 0.01568, 0.6875, 0.01568, 0.7187, 6.15e-08, 0.7187, 0.0, 0.8125, 0.01568, 0.8125, 0.01568, 0.8281, 0.0, 0.8281, 0.6093, 0.9844, 0.9844, 0.9844, 0.9844, 1.0, 0.6093, 1.0, 0.01568, 0.4062, 0.01568, 0.3906, 0.4218, 0.3906, 0.4218, 0.4062, 0.9844, 0.9375, 0.9844, 0.9219, 1.0, 0.9219, 1.0, 0.9375, 0.9844, 0.6875, 0.9844, 0.6719, 1.0, 0.6719, 1.0, 0.6875, 0.9844, 0.6406, 0.9844, 0.5937, 1.0, 0.5937, 1.0, 0.6406, 0.9844, 0.5312, 0.9844, 0.5156, 1.0, 0.5156, 1.0, 0.5312, 0.9844, 0.8125, 0.9844, 0.7969, 1.0, 0.7969, 1.0, 0.8125, 0.9844, 0.8281, 0.9844, 0.8125, 1.0, 0.8125, 1.0, 0.8281, 0.5156, 0.4844, 0.5156, 0.5, 0.5, 0.5, 0.5, 0.4844, 0.9844, 0.9531, 0.9844, 0.9375, 1.0, 0.9375, 1.0, 0.9531, 0.9844, 0.4688, 0.9844, 0.4219, 1.0, 0.4219, 1.0, 0.4688, 0.9844, 0.8438, 0.9844, 0.8281, 1.0, 0.8281, 1.0, 0.8438, 0.9844, 0.3906, 0.9844, 0.2812, 1.0, 0.2812, 1.0, 0.3906, 0.9844, 0.7187, 0.9844, 0.6875, 1.0, 0.6875, 1.0, 0.7187, 0.9844, 0.7812, 0.9844, 0.75, 1.0, 0.75, 1.0, 0.7812, 0.9844, 0.9688, 0.9844, 0.9531, 1.0, 0.9531, 1.0, 0.9688, 0.9844, 0.7969, 0.9844, 0.7812, 1.0, 0.7812, 1.0, 0.7969, 0.9844, 0.4688, 1.0, 0.4688, 1.0, 0.4844, 0.9844, 0.875, 0.9844, 0.8594, 1.0, 0.8594, 1.0, 0.875, 0.9844, 0.9844, 0.9844, 0.9688, 1.0, 0.9688, 1.0, 0.9844, 0.9844, 0.9063, 0.9844, 0.8906, 1.0, 0.8906, 1.0, 0.9063, 0.9844, 0.6562, 0.9844, 0.6406, 1.0, 0.6406, 1.0, 0.6562, 0.9844, 0.8594, 0.9844, 0.8438, 1.0, 0.8438, 1.0, 0.8594, 0.9844, 0.2812, 0.9844, 0.2656, 1.0, 0.2656, 1.0, 0.2812, 0.9844, 0.7344, 0.9844, 0.7187, 1.0, 0.7187, 1.0, 0.7344, 0.9844, 0.9219, 0.9844, 0.9063, 1.0, 0.9063, 1.0, 0.9219, 0.9844, 0.5156, 1.0, 0.5, 1.0, 0.5078, 1.0, 0.5156, 0.9495, 0.4595, 0.9495, 0.4583, 0.9495, 0.4571, 0.9495, 0.4558, 0.9507, 0.4583, 0.9844, 0.4219, 0.9844, 0.4062, 1.0, 0.4062, 1.0, 0.4219, 0.9844, 0.8906, 0.9844, 0.875, 1.0, 0.875, 1.0, 0.8906, 0.9844, 1.0, 0.9844, 0.9844, 1.0, 0.9844, 1.0, 1.0, 0.9844, 0.5469, 0.9844, 0.5312, 1.0, 0.5312, 1.0, 0.5469, 0.9844, 0.6719, 0.9844, 0.6562, 1.0, 0.6562, 1.0, 0.6719, 0.9844, 0.4062, 0.9844, 0.3906, 1.0, 0.3906, 1.0, 0.4062, 0.9844, 0.75, 0.9844, 0.7344, 1.0, 0.7344, 1.0, 0.75, 0.4218, 0.01562, 0.4218, 0.25, 0.01568, 0.25, 0.01568, 0.01562, 0.4965, 0.2631, 0.4885, 0.2631, 0.4645, 0.2631, 0.4566, 0.2631, 0.4646, 0.2551, 0.4885, 0.2551, 0.4531, 0.9375, 0.4531, 0.9219, 0.5, 0.9219, 0.5, 0.9375, 0.4531, 0.6406, 0.4531, 0.625, 0.5, 0.625, 0.5, 0.6406, 0.4531, 0.9531, 0.4531, 0.9375, 0.5, 0.9375, 0.5, 0.9531, 0.4531, 0.3906, 0.4531, 0.2812, 0.5, 0.2812, 0.5, 0.3906, 0.4531, 0.4688, 0.4531, 0.4219, 0.5, 0.4219, 0.5, 0.4688, 0.4531, 0.9688, 0.4531, 0.9531, 0.5, 0.9531, 0.5, 0.9688, 0.4531, 0.4844, 0.4531, 0.4688, 0.5, 0.4688, 0.5, 0.4844, 0.4531, 0.875, 0.4531, 0.8594, 0.5, 0.8594, 0.5, 0.875, 0.4531, 0.9844, 0.4531, 0.9688, 0.5, 0.9688, 0.5, 0.9844, 0.4531, 0.9063, 0.4531, 0.8906, 0.5, 0.8906, 0.5, 0.9063, 0.4531, 0.6562, 0.4531, 0.6406, 0.5, 0.6406, 0.5, 0.6562, 0.4531, 0.2812, 0.4531, 0.2656, 0.5, 0.2656, 0.5, 0.2812, 0.4531, 1.0, 0.4531, 0.9844, 0.5, 0.9844, 0.5, 1.0, 0.4531, 0.9219, 0.4531, 0.9063, 0.5, 0.9063, 0.5, 0.9219, 0.4531, 0.4219, 0.4531, 0.4062, 0.5, 0.4062, 0.5, 0.4219, 0.4531, 0.8906, 0.4531, 0.875, 0.5, 0.875, 0.5, 0.8906, 0.4531, 0.6719, 0.4531, 0.6562, 0.5, 0.6562, 0.5, 0.6719, 0.4531, 0.4062, 0.4531, 0.3906, 0.5, 0.3906, 0.5, 0.4062, 0.01568, 0.5937, 0.01568, 0.5781, 0.2503, 0.5781, 0.2503, 0.5937, 0.01568, 0.6719, 0.01568, 0.6562, 0.4218, 0.6562, 0.4218, 0.6719, 0.01568, 0.4219, 0.01568, 0.4062, 0.4218, 0.4062, 0.4218, 0.4219, 0.02022, 0.4967, 0.01743, 0.4995, 0.01743, 0.4967, 0.02022, 0.4939, 0.02299, 0.4939, 0.03125, 0.5625, 0.03125, 0.5469, 0.2503, 0.5469, 0.2503, 0.5625, 0.01568, 1.0, 0.01568, 0.9844, 0.4218, 0.9844, 0.4218, 1.0, 0.01568, 0.2812, 0.01568, 0.2656, 0.4218, 0.2656, 0.4218, 0.2812, 0.01797, 0.8442, 0.01797, 0.8406, 0.04627, 0.8406, 0.05502, 0.8442, 0.04707, 0.8442, 0.01568, 0.6562, 0.01568, 0.6406, 0.4218, 0.6406, 0.4218, 0.6562, 0.115, 0.8798, 0.1221, 0.887, 0.1149, 0.887, 0.1077, 0.8798, 0.01568, 0.9844, 0.01568, 0.9688, 0.4218, 0.9688, 0.4218, 0.9844, 0.01568, 0.875, 0.01568, 0.8594, 0.1406, 0.8594, 0.1406, 0.875, 0.05764, 0.5312, 0.05764, 0.5156, 0.2424, 0.5156, 0.2301, 0.5312, 0.01568, 0.4844, 0.01568, 0.4688, 0.4218, 0.4688, 0.4218, 0.4844, 0.01568, 0.5781, 0.03125, 0.5625, 0.2503, 0.5625, 0.2503, 0.5781, 0.01568, 0.7969, 0.01568, 0.7812, 0.0621, 0.7812, 0.0621, 0.7969, 0.01568, 0.9688, 0.01568, 0.9531, 0.4218, 0.9531, 0.4218, 0.9688, 0.01797, 0.8406, 0.01797, 0.8369, 0.03753, 0.8369, 0.04627, 0.8406, 0.01568, 0.4688, 0.01568, 0.4219, 0.4218, 0.4219, 0.4218, 0.4688, 0.01568, 0.3906, 0.01568, 0.2812, 0.4218, 0.2812, 0.4218, 0.3906, 0.01568, 0.9531, 0.01568, 0.9375, 0.4218, 0.9375, 0.4218, 0.9531, 0.01797, 0.8369, 0.01797, 0.8333, 0.02878, 0.8333, 0.03753, 0.8369, 0.01986, 0.8089, 0.01986, 0.7988, 0.04966, 0.7988, 0.04966, 0.8089, 0.01568, 0.6406, 0.01568, 0.625, 0.2815, 0.625, 0.4218, 0.625, 0.4218, 0.6406, 0.01568, 0.9375, 0.01568, 0.9219, 0.1562, 0.9219, 0.1719, 0.9219, 0.4218, 0.9219, 0.4218, 0.9375, 0.4375, 0.5, 0.4218, 0.5, 0.4218, 0.4844, 0.4375, 0.4844, 0.4015, 0.2651, 0.03596, 0.2651, 0.02184, 0.2651, 0.03596, 0.251, 0.4015, 0.251, 0.4156, 0.2651, 0.5, 0.5, 0.4531, 0.5, 0.4531, 0.4844, 0.5, 0.4844, 0.03125, 0.5469, 0.03125, 0.5312, 0.2503, 0.5312, 0.2503, 0.5469, 0.4375, 0.4062, 0.4375, 0.3906, 0.4531, 0.3906, 0.4531, 0.4062, 0.4375, 0.6719, 0.4375, 0.6562, 0.4531, 0.6562, 0.4531, 0.6719, 0.4375, 0.8906, 0.4375, 0.875, 0.4531, 0.875, 0.4531, 0.8906, 0.4375, 0.4219, 0.4375, 0.4062, 0.4531, 0.4062, 0.4531, 0.4219, 0.4375, 0.9219, 0.4375, 0.9063, 0.4531, 0.9063, 0.4531, 0.9219, 0.4375, 1.0, 0.4375, 0.9844, 0.4531, 0.9844, 0.4531, 1.0, 0.4375, 0.2812, 0.4375, 0.2656, 0.4531, 0.2656, 0.4531, 0.2812, 0.4375, 0.6562, 0.4375, 0.6406, 0.4531, 0.6406, 0.4531, 0.6562, 0.4375, 0.9063, 0.4375, 0.8906, 0.4531, 0.8906, 0.4531, 0.9063, 0.4375, 0.9844, 0.4375, 0.9688, 0.4531, 0.9688, 0.4531, 0.9844, 0.4375, 0.875, 0.4375, 0.8594, 0.4531, 0.8594, 0.4531, 0.875, 0.4375, 0.4844, 0.4375, 0.4688, 0.4531, 0.4688, 0.4531, 0.4844, 0.4375, 0.9688, 0.4375, 0.9531, 0.4531, 0.9531, 0.4531, 0.9688, 0.4375, 0.4688, 0.4375, 0.4219, 0.4531, 0.4219, 0.4531, 0.4688, 0.4375, 0.3906, 0.4375, 0.2812, 0.4531, 0.2812, 0.4531, 0.3906, 0.4375, 0.9531, 0.4375, 0.9375, 0.4531, 0.9375, 0.4531, 0.9531, 0.4375, 0.6406, 0.4375, 0.625, 0.4531, 0.625, 0.4531, 0.6406, 0.4375, 0.9375, 0.4375, 0.9219, 0.4531, 0.9219, 0.4531, 0.9375, 0.4218, 0.9375, 0.4218, 0.9219, 0.4375, 0.9219, 0.4375, 0.9375, 0.4218, 0.6406, 0.4218, 0.625, 0.4375, 0.625, 0.4375, 0.6406, 0.4218, 0.9531, 0.4218, 0.9375, 0.4375, 0.9375, 0.4375, 0.9531, 0.4218, 0.3906, 0.4218, 0.2812, 0.4375, 0.2812, 0.4375, 0.3906, 0.4218, 0.4688, 0.4218, 0.4219, 0.4375, 0.4219, 0.4375, 0.4688, 0.4218, 0.9688, 0.4218, 0.9531, 0.4375, 0.9531, 0.4375, 0.9688, 0.4218, 0.4844, 0.4218, 0.4688, 0.4375, 0.4688, 0.4375, 0.4844, 0.4218, 0.875, 0.4218, 0.8594, 0.4375, 0.8594, 0.4375, 0.875, 0.4218, 0.9844, 0.4218, 0.9688, 0.4375, 0.9688, 0.4375, 0.9844, 0.4218, 0.9063, 0.4218, 0.8906, 0.4375, 0.8906, 0.4375, 0.9063, 0.4218, 0.6562, 0.4218, 0.6406, 0.4375, 0.6406, 0.4375, 0.6562, 0.4218, 0.2812, 0.4218, 0.2656, 0.4375, 0.2656, 0.4375, 0.2812, 0.4218, 1.0, 0.4218, 0.9844, 0.4375, 0.9844, 0.4375, 1.0, 0.4218, 0.9219, 0.4218, 0.9063, 0.4375, 0.9063, 0.4375, 0.9219, 0.4218, 0.4219, 0.4218, 0.4062, 0.4375, 0.4062, 0.4375, 0.4219, 0.4218, 0.8906, 0.4218, 0.875, 0.4375, 0.875, 0.4375, 0.8906, 0.4218, 0.6719, 0.4218, 0.6562, 0.4375, 0.6562, 0.4375, 0.6719, 0.4218, 0.4062, 0.4218, 0.3906, 0.4375, 0.3906, 0.4375, 0.4062, 0.5125, 0.1191, 0.5125, 0.2212, 0.5032, 0.2119, 0.5032, 0.1099, 0.4531, 0.5, 0.4375, 0.5, 0.4375, 0.4844, 0.4531, 0.4844, 0.9844, 0.4844, 0.9844, 0.5, 0.6093, 0.5, 0.6093, 0.4844, 0.5937, 0.9844, 0.6093, 0.9844, 0.6093, 1.0, 0.5937, 1.0, 0.9844, 0.1094, 0.9844, 0.25, 0.6093, 0.25, 0.6093, 0.1094, 0.5937, 0.8594, 0.6093, 0.8594, 0.6093, 0.875, 0.5937, 0.875, 0.5937, 0.875, 0.6093, 0.875, 0.6093, 0.8906, 0.5937, 0.8906, 0.4555, 0.6227, 0.4445, 0.6227, 0.3457, 0.6227, 0.3457, 0.6117, 0.4445, 0.6117, 0.4555, 0.6117, 0.4665, 0.6117, 0.4996, 0.6117, 0.5106, 0.6117, 0.5216, 0.6117, 0.5436, 0.6117, 0.5546, 0.6117, 0.5656, 0.6117, 0.5766, 0.6117, 0.5766, 0.6227, 0.5656, 0.6227, 0.5546, 0.6227, 0.5436, 0.6227, 0.5216, 0.6227, 0.5106, 0.6227, 0.4996, 0.6227, 0.4665, 0.6227, 0.5937, 0.2656, 0.6093, 0.2656, 0.6093, 0.2812, 0.5937, 0.2812, 0.5937, 0.4062, 0.6093, 0.4062, 0.6093, 0.4219, 0.5937, 0.4219, 0.5937, 0.3906, 0.6093, 0.3906, 0.6093, 0.4062, 0.5937, 0.4062, 0.5937, 0.4688, 0.6093, 0.4688, 0.6093, 0.4844, 0.5937, 0.4844, 0.6165, 0.5544, 0.6165, 0.5588, 0.6165, 0.5632, 0.6165, 0.5675, 0.6165, 0.5719, 0.6121, 0.5763, 0.6121, 0.5719, 0.6121, 0.5675, 0.6121, 0.5632, 0.6121, 0.5588, 0.6121, 0.5544, 0.6121, 0.55, 0.5937, 0.4219, 0.6093, 0.4219, 0.6093, 0.4688, 0.5937, 0.4688, 0.5937, 0.6406, 0.6093, 0.6406, 0.6093, 0.6562, 0.5937, 0.6562, 0.5937, 0.6562, 0.6093, 0.6562, 0.6093, 0.6719, 0.5937, 0.6719, 0.5937, 0.2812, 0.6093, 0.2812, 0.6093, 0.3906, 0.5937, 0.3906, 0.5937, 0.8906, 0.6093, 0.8906, 0.6093, 0.9063, 0.5937, 0.9063, 0.5937, 0.9063, 0.6093, 0.9063, 0.6093, 0.9219, 0.5937, 0.9219, 0.5937, 0.9219, 0.6093, 0.9219, 0.6093, 0.9375, 0.5937, 0.9375, 0.5937, 0.9375, 0.6093, 0.9375, 0.6093, 0.9531, 0.5937, 0.9531, 0.5937, 0.9531, 0.6093, 0.9531, 0.6093, 0.9688, 0.5937, 0.9688, 0.5937, 0.9688, 0.6093, 0.9688, 0.6093, 0.9844, 0.5937, 0.9844, 0.5, 0.9688, 0.5156, 0.9688, 0.5156, 0.9844, 0.5, 0.9844, 0.5156, 0.9688, 0.5312, 0.9688, 0.5312, 0.9844, 0.5156, 0.9844, 0.5312, 0.9531, 0.5625, 0.9531, 0.5625, 0.9688, 0.5312, 0.9688, 0.5625, 0.9688, 0.5781, 0.9688, 0.5781, 0.9844, 0.5625, 0.9844, 0.5781, 0.9688, 0.5937, 0.9688, 0.5937, 0.9844, 0.5781, 0.9844, 0.5, 0.9531, 0.5156, 0.9531, 0.5156, 0.9688, 0.5, 0.9688, 0.5156, 0.9531, 0.5312, 0.9531, 0.5312, 0.9688, 0.5156, 0.9688, 0.5312, 0.9375, 0.5625, 0.9375, 0.5625, 0.9531, 0.5312, 0.9531, 0.5625, 0.9531, 0.5781, 0.9531, 0.5781, 0.9688, 0.5625, 0.9688, 0.5781, 0.9531, 0.5937, 0.9531, 0.5937, 0.9688, 0.5781, 0.9688, 0.5, 0.9375, 0.5156, 0.9375, 0.5156, 0.9531, 0.5, 0.9531, 0.5156, 0.9375, 0.5312, 0.9375, 0.5312, 0.9531, 0.5156, 0.9531, 0.5312, 0.9219, 0.5625, 0.9219, 0.5625, 0.9375, 0.5312, 0.9375, 0.5625, 0.9375, 0.5781, 0.9375, 0.5781, 0.9531, 0.5625, 0.9531, 0.5781, 0.9375, 0.5937, 0.9375, 0.5937, 0.9531, 0.5781, 0.9531, 0.5, 0.9219, 0.5156, 0.9219, 0.5156, 0.9375, 0.5, 0.9375, 0.5156, 0.9219, 0.5312, 0.9219, 0.5312, 0.9375, 0.5156, 0.9375, 0.5625, 0.9219, 0.5781, 0.9219, 0.5781, 0.9375, 0.5625, 0.9375, 0.5781, 0.9219, 0.5937, 0.9219, 0.5937, 0.9375, 0.5781, 0.9375, 0.5312, 0.9063, 0.5625, 0.9063, 0.5625, 0.9219, 0.5312, 0.9219, 0.5, 0.9063, 0.5156, 0.9063, 0.5156, 0.9219, 0.5, 0.9219, 0.5156, 0.9063, 0.5312, 0.9063, 0.5312, 0.9219, 0.5156, 0.9219, 0.5312, 0.8906, 0.5625, 0.8906, 0.5625, 0.9063, 0.5312, 0.9063, 0.5625, 0.9063, 0.5781, 0.9063, 0.5781, 0.9219, 0.5625, 0.9219, 0.5781, 0.9063, 0.5937, 0.9063, 0.5937, 0.9219, 0.5781, 0.9219, 0.5, 0.8906, 0.5156, 0.8906, 0.5156, 0.9063, 0.5, 0.9063, 0.5156, 0.8906, 0.5312, 0.8906, 0.5312, 0.9063, 0.5156, 0.9063, 0.5625, 0.8906, 0.5781, 0.8906, 0.5781, 0.9063, 0.5625, 0.9063, 0.5781, 0.8906, 0.5937, 0.8906, 0.5937, 0.9063, 0.5781, 0.9063, 6.15e-08, 0.5937, 0.01568, 0.5781, 0.01568, 0.5937, 0.5312, 0.2812, 0.5625, 0.2812, 0.5625, 0.3906, 0.5312, 0.3906, 0.5, 0.2812, 0.5156, 0.2812, 0.5156, 0.3906, 0.5, 0.3906, 0.5156, 0.2812, 0.5312, 0.2812, 0.5312, 0.3906, 0.5156, 0.3906, 0.5625, 0.2812, 0.5781, 0.2812, 0.5781, 0.3906, 0.5625, 0.3906, 0.5781, 0.2812, 0.5937, 0.2812, 0.5937, 0.3906, 0.5781, 0.3906, 0.5312, 0.6562, 0.5625, 0.6562, 0.5625, 0.6719, 0.5312, 0.6719, 0.5, 0.6562, 0.5156, 0.6562, 0.5156, 0.6719, 0.5, 0.6719, 0.5156, 0.6562, 0.5312, 0.6562, 0.5312, 0.6719, 0.5156, 0.6719, 0.5625, 0.6562, 0.5781, 0.6562, 0.5781, 0.6719, 0.5625, 0.6719, 0.5781, 0.6562, 0.5937, 0.6562, 0.5937, 0.6719, 0.5781, 0.6719, 0.5312, 0.6406, 0.5625, 0.6406, 0.5625, 0.6562, 0.5312, 0.6562, 0.5, 0.6406, 0.5156, 0.6406, 0.5156, 0.6562, 0.5, 0.6562, 0.5156, 0.6406, 0.5312, 0.6406, 0.5312, 0.6562, 0.5156, 0.6562, 0.5625, 0.6406, 0.5781, 0.6406, 0.5781, 0.6562, 0.5625, 0.6562, 0.5781, 0.6406, 0.5937, 0.6406, 0.5937, 0.6562, 0.5781, 0.6562, 0.5312, 0.4219, 0.5625, 0.4219, 0.5625, 0.4688, 0.5312, 0.4688, 0.5, 0.4219, 0.5156, 0.4219, 0.5156, 0.4688, 0.5, 0.4688, 0.5156, 0.4219, 0.5312, 0.4219, 0.5312, 0.4688, 0.5156, 0.4688, 0.5625, 0.4219, 0.5781, 0.4219, 0.5781, 0.4688, 0.5625, 0.4688, 0.5781, 0.4219, 0.5937, 0.4219, 0.5937, 0.4688, 0.5781, 0.4688, 0.5312, 0.4688, 0.5625, 0.4688, 0.5625, 0.4844, 0.5312, 0.4844, 0.5, 0.4688, 0.5156, 0.4688, 0.5156, 0.4844, 0.5, 0.4844, 0.5156, 0.4688, 0.5312, 0.4688, 0.5312, 0.4844, 0.5156, 0.4844, 0.5625, 0.4688, 0.5781, 0.4688, 0.5781, 0.4844, 0.5625, 0.4844, 0.5781, 0.4688, 0.5937, 0.4688, 0.5937, 0.4844, 0.5781, 0.4844, 0.4344, 0.1948, 0.4261, 0.1865, 0.4261, 0.061, 0.4344, 0.05264, 0.5312, 0.3906, 0.5625, 0.3906, 0.5625, 0.4063, 0.5312, 0.4062, 0.5, 0.3906, 0.5156, 0.3906, 0.5156, 0.4062, 0.5, 0.4062, 0.5156, 0.3906, 0.5312, 0.3906, 0.5312, 0.4062, 0.5156, 0.4062, 0.5312, 0.4062, 0.5625, 0.4063, 0.5625, 0.4219, 0.5312, 0.4219, 0.5625, 0.3906, 0.5781, 0.3906, 0.5781, 0.4062, 0.5625, 0.4063, 0.5781, 0.3906, 0.5937, 0.3906, 0.5937, 0.4062, 0.5781, 0.4062, 0.5, 0.4062, 0.5156, 0.4062, 0.5156, 0.4219, 0.5, 0.4219, 0.5156, 0.4062, 0.5312, 0.4062, 0.5312, 0.4219, 0.5156, 0.4219, 0.5312, 0.2656, 0.5625, 0.2656, 0.5625, 0.2812, 0.5312, 0.2812, 0.5625, 0.4063, 0.5781, 0.4062, 0.5781, 0.4219, 0.5625, 0.4219, 0.5781, 0.4062, 0.5937, 0.4062, 0.5937, 0.4219, 0.5781, 0.4219, 0.5, 0.2656, 0.5156, 0.2656, 0.5156, 0.2812, 0.5, 0.2812, 0.5156, 0.2656, 0.5312, 0.2656, 0.5312, 0.2812, 0.5156, 0.2812, 0.5625, 0.2656, 0.5781, 0.2656, 0.5781, 0.2812, 0.5625, 0.2812, 0.5781, 0.2656, 0.5937, 0.2656, 0.5937, 0.2812, 0.5781, 0.2812, 0.01189, 0.5478, 0.004094, 0.5556, 0.004094, 0.509, 0.01189, 0.5167, 0.5312, 0.875, 0.5625, 0.875, 0.5625, 0.8906, 0.5312, 0.8906, 0.5, 0.875, 0.5156, 0.875, 0.5156, 0.8906, 0.5, 0.8906, 0.5156, 0.875, 0.5312, 0.875, 0.5312, 0.8906, 0.5156, 0.8906, 0.5625, 0.875, 0.5781, 0.875, 0.5781, 0.8906, 0.5625, 0.8906, 0.5781, 0.875, 0.5937, 0.875, 0.5937, 0.8906, 0.5781, 0.8906, 0.5312, 0.8594, 0.5625, 0.8594, 0.5625, 0.875, 0.5312, 0.875, 0.5, 0.8594, 0.5156, 0.8594, 0.5156, 0.875, 0.5, 0.875, 0.5156, 0.8594, 0.5312, 0.8594, 0.5312, 0.875, 0.5156, 0.875, 0.5625, 0.8594, 0.5781, 0.8594, 0.5781, 0.875, 0.5625, 0.875, 0.5781, 0.8594, 0.5937, 0.8594, 0.5937, 0.875, 0.5781, 0.875, 0.5312, 0.9844, 0.5625, 0.9844, 0.5625, 1.0, 0.5312, 1.0, 0.5, 0.9844, 0.5156, 0.9844, 0.5156, 1.0, 0.5, 1.0, 0.5156, 0.9844, 0.5312, 0.9844, 0.5312, 1.0, 0.5156, 1.0, 0.5625, 0.9844, 0.5781, 0.9844, 0.5781, 1.0, 0.5625, 1.0, 0.5781, 0.9844, 0.5937, 0.9844, 0.5937, 1.0, 0.5781, 1.0, 0.5625, 0.4844, 0.5625, 0.5, 0.5312, 0.5, 0.5312, 0.4844, 0.6093, 0.4844, 0.6093, 0.5, 0.5937, 0.5, 0.5937, 0.4844, 0.5937, 0.4844, 0.5937, 0.5, 0.5781, 0.5, 0.5781, 0.4844, 0.5781, 0.4844, 0.5781, 0.5, 0.5625, 0.5, 0.5625, 0.4844, 0.5937, 0.09375, 0.5937, 0.2656, 0.5781, 0.2656, 0.5781, 0.09375, 0.5312, 0.4844, 0.5312, 0.5, 0.5156, 0.5, 0.5156, 0.4844, 0.9539, 0.1054, 0.7076, 0.1054, 0.6974, 0.09513, 0.9642, 0.09513, 0.9648, 0.2511, 0.9788, 0.2651, 0.9648, 0.2651, 0.6289, 0.2651, 0.6149, 0.2651, 0.6289, 0.2511, 0.6069, 0.228, 0.5962, 0.2387, 0.5962, 0.1206, 0.6069, 0.1314, 0.5625, 0.1094, 0.5625, 0.25, 0.5313, 0.25, 0.5313, 0.1094, 0.552, 0.1024, 0.5417, 0.1024, 0.5366, 0.09725, 0.5571, 0.09725, 0.5551, 0.2632, 0.5386, 0.2632, 0.5303, 0.2632, 0.5386, 0.2549, 0.5552, 0.2549, 0.5634, 0.2632, 0.5312, 0.9688, 0.5625, 0.9688, 0.5625, 0.9844, 0.5312, 0.9844, 0.5, 0.07813, 0.4531, 0.07813, 0.4531, 0.01562, 0.5, 0.01562, 0.5757, 0.1333, 0.5757, 0.2261, 0.5673, 0.2176, 0.5673, 0.1417, 0.9844, 0.01562, 0.9844, 0.07813, 0.5, 0.07813, 0.5, 0.01562, 0.5, 0.07813, 0.5, 0.25, 0.4531, 0.25, 0.4531, 0.07813, 0.6043, 0.09035, 0.5679, 0.09035, 0.5588, 0.08126, 0.8406, 0.08126, 0.8497, 0.08732, 0.6133, 0.09035, 0.4408, 0.05788, 0.4484, 0.06552, 0.4484, 0.09609, 0.4484, 0.1801, 0.4408, 0.1878, 0.5185, 0.1407, 0.5256, 0.1478, 0.5256, 0.2116, 0.5185, 0.2186, 0.9294, 0.001255, 0.9166, 0.01409, 0.5187, 0.01409, 0.4801, 0.01409, 0.4673, 0.001255, 0.3687, 0.0129, 0.06875, 0.0129, 0.05717, 0.001361, 0.3803, 0.001361, 0.9982, 0.1102, 0.9982, 0.2364, 0.9871, 0.2253, 0.9871, 0.1251, 0.008759, 0.4953, 0.005141, 0.4917, 0.005141, 0.4881, 0.008759, 0.4917, 0.01235, 0.4953, 0.05764, 0.5078, 0.2486, 0.5078, 0.2424, 0.5156, 0.05764, 0.5156, 0.05764, 0.5078, 0.05764, 0.5, 0.2547, 0.5, 0.2486, 0.5078, 0.02038, 0.555, 0.02038, 0.518, 0.02958, 0.518, 0.02958, 0.5226, 0.02958, 0.5273, 0.02958, 0.5365, 0.02958, 0.5457, 0.02958, 0.555, 1.0, 0.5937, 0.9844, 0.5937, 1.0, 0.5781, 1.0, 0.5781, 0.9844, 0.5469, 1.0, 0.5469, 1.0, 0.5625, 0.9479, 0.4571, 0.9479, 0.4564, 0.9479, 0.4557, 0.9486, 0.4564, 0.9486, 0.4571, 0.9479, 0.4578, 0.9479, 0.4574, 0.6476, 0.5156, 0.6408, 0.5078, 0.9584, 0.5078, 0.9584, 0.5156, 0.6406, 0.5781, 0.6406, 0.5625, 0.9844, 0.5625, 0.9844, 0.5781, 0.6341, 0.625, 0.6611, 0.5937, 0.9584, 0.5937, 0.9584, 0.6406, 0.6341, 0.6406, 0.6406, 0.5625, 0.6406, 0.5469, 0.9844, 0.5469, 0.9844, 0.5625, 0.5312, 0.625, 0.5625, 0.625, 0.5625, 0.6406, 0.5312, 0.6406, 0.6611, 0.5312, 0.6476, 0.5156, 0.9584, 0.5156, 0.9584, 0.5312, 0.6408, 0.5078, 0.6341, 0.5, 0.9584, 0.5, 0.9584, 0.5078, 0.5156, 0.625, 0.5312, 0.625, 0.5312, 0.6406, 0.5156, 0.6406, 0.5625, 0.625, 0.5781, 0.625, 0.5781, 0.6406, 0.5625, 0.6406, 0.6406, 0.5469, 0.6406, 0.5312, 0.9844, 0.5312, 0.9844, 0.5469, 6.15e-08, 0.625, 0.01568, 0.625, 0.01568, 0.6406, 6.15e-08, 0.6406, 0.6406, 0.5937, 0.6406, 0.5781, 0.9844, 0.5781, 0.9844, 0.5937, 0.5, 0.625, 0.5156, 0.625, 0.5156, 0.6406, 0.5, 0.6406, 6.15e-08, 0.625, 6.15e-08, 0.625, 6.15e-08, 0.6406, 6.15e-08, 0.6562, 0.5781, 0.625, 0.5937, 0.625, 0.5937, 0.6406, 0.5781, 0.6406, 0.5937, 0.625, 0.6093, 0.625, 0.6093, 0.6406, 0.5937, 0.6406, 0.6218, 0.5148, 0.6239, 0.5169, 0.6281, 0.5212, 0.6239, 0.5212, 0.6197, 0.5169, 0.6197, 0.5148, 0.6197, 0.5127, 0.2503, 0.5781, 0.2503, 0.5625, 0.2659, 0.5625, 0.2659, 0.5781, 0.2503, 0.5937, 0.2503, 0.5781, 0.2659, 0.5781, 0.2659, 0.5937, 0.2301, 0.5937, 0.2535, 0.6235, 0.2547, 0.625, 0.04538, 0.625, 0.04538, 0.5937, 0.2503, 0.5469, 0.2503, 0.5312, 0.2659, 0.5312, 0.2659, 0.5469, 0.4566, 0.5007, 0.4995, 0.5007, 0.5138, 0.5007, 0.5281, 0.5007, 0.5566, 0.5007, 0.5709, 0.5007, 0.5852, 0.5007, 0.5994, 0.5007, 0.5994, 0.5078, 0.5994, 0.515, 0.5852, 0.515, 0.5709, 0.515, 0.5566, 0.515, 0.5281, 0.515, 0.5138, 0.515, 0.4995, 0.515, 0.4566, 0.515, 0.4423, 0.515, 0.428, 0.515, 0.2998, 0.515, 0.2998, 0.5078, 0.2998, 0.5007, 0.428, 0.5007, 0.4423, 0.5007, 0.2503, 0.5625, 0.2503, 0.5469, 0.2659, 0.5469, 0.2659, 0.5625, 0.2602, 0.597, 0.262, 0.5988, 0.262, 0.6005, 0.2618, 0.6004, 0.2585, 0.597, 0.2625, 0.5179, 0.2634, 0.5169, 0.2634, 0.5179, 0.2634, 0.5188, 0.2616, 0.5206, 0.2597, 0.5206, 0.2616, 0.5188, 0.6267, 0.6059, 0.6286, 0.604, 0.6305, 0.604, 0.6267, 0.6079, 0.4531, 0.5156, 0.5, 0.5156, 0.5156, 0.5156, 0.5312, 0.5156, 0.5625, 0.5156, 0.5781, 0.5156, 0.5937, 0.5156, 0.6093, 0.5156, 0.6093, 0.5312, 0.6093, 0.5469, 0.6093, 0.5625, 0.6093, 0.5781, 0.6093, 0.5937, 0.6093, 0.6094, 0.5937, 0.6094, 0.5781, 0.6094, 0.5625, 0.6094, 0.5312, 0.6094, 0.5156, 0.6094, 0.5, 0.6094, 0.4531, 0.6094, 0.4375, 0.6094, 0.4218, 0.6094, 0.2815, 0.6094, 0.2815, 0.5937, 0.2815, 0.5781, 0.2815, 0.5625, 0.2815, 0.5469, 0.2815, 0.5312, 0.2815, 0.5156, 0.4218, 0.5156, 0.4375, 0.5156, 0.8706, 0.8249, 0.8894, 0.818, 0.8894, 0.8194, 0.8706, 0.8263, 0.8883, 0.8633, 0.9565, 0.8633, 0.9565, 0.8724, 0.8883, 0.8724, 0.1702, 0.8352, 0.1418, 0.8234, 0.1418, 0.8211, 0.1701, 0.8328, 0.8326, 0.9128, 0.8299, 0.9101, 0.8326, 0.9101, 0.8304, 0.9359, 0.8304, 0.9272, 0.8392, 0.9272, 0.9612, 0.7969, 0.9615, 0.7812, 0.9844, 0.7812, 0.9844, 0.7969, 0.25, 0.875, 0.4218, 0.875, 0.4218, 0.8906, 0.2498, 0.8906, 0.8711, 0.9087, 0.9628, 0.9087, 0.9628, 0.9195, 0.8603, 0.9195, 0.8742, 0.7812, 0.6963, 0.8594, 0.5793, 0.8594, 0.5662, 0.8594, 0.5531, 0.8594, 0.5401, 0.8594, 0.5139, 0.8594, 0.5008, 0.8594, 0.4878, 0.8594, 0.4485, 0.8594, 0.4354, 0.8594, 0.4223, 0.8594, 0.2781, 0.8594, 0.1211, 0.7812, 0.8534, 0.8959, 0.8572, 0.8922, 0.8572, 0.8941, 0.8553, 0.8959, 0.2496, 0.8594, 0.4218, 0.8594, 0.4218, 0.875, 0.25, 0.875, 0.1546, 0.8461, 0.1524, 0.8452, 0.1524, 0.8443, 0.1636, 0.8489, 0.1636, 0.8499, 0.1614, 0.8489, 0.1591, 0.848, 0.1569, 0.8471, 0.5793, 0.6719, 0.8933, 0.6719, 0.8933, 0.6875, 0.8933, 0.7187, 0.8933, 0.7344, 0.8933, 0.75, 0.8933, 0.7812, 0.8742, 0.7812, 0.1211, 0.7812, 0.08224, 0.7812, 0.08224, 0.75, 0.08224, 0.7344, 0.08224, 0.7187, 0.08224, 0.6875, 0.08224, 0.6719, 0.4223, 0.6719, 0.4354, 0.6719, 0.4485, 0.6719, 0.4878, 0.6719, 0.5008, 0.6719, 0.5139, 0.6719, 0.5401, 0.6719, 0.5531, 0.6719, 0.5662, 0.6719, 0.8615, 0.8409, 0.8614, 0.8419, 0.8589, 0.8428, 0.8563, 0.8438, 0.8538, 0.8447, 0.8512, 0.8456, 0.8486, 0.8466, 0.8486, 0.8456, 0.961, 0.8125, 0.9612, 0.7969, 0.9844, 0.7969, 0.9844, 0.8125, 0.9178, 0.8382, 0.931, 0.8333, 0.9514, 0.8333, 0.9514, 0.8382, 0.931, 0.8333, 0.9441, 0.8285, 0.9514, 0.8285, 0.9514, 0.8333, 0.8916, 0.8478, 0.9047, 0.843, 0.9151, 0.843, 0.9103, 0.8478, 0.9047, 0.843, 0.9178, 0.8382, 0.9514, 0.8382, 0.9514, 0.843, 0.9151, 0.843, 0.8916, 0.8478, 0.9103, 0.8478, 0.9055, 0.8527, 0.8784, 0.8527, 0.8888, 0.9021, 0.8962, 0.8947, 0.9516, 0.8947, 0.9516, 0.9021, 0.9546, 0.8778, 0.9546, 0.8865, 0.8897, 0.8865, 0.8897, 0.8778, 0.02534, 0.9062, 0.02534, 0.8941, 0.1099, 0.8941, 0.122, 0.8941, 0.1341, 0.9062, 0.122, 0.9062, 0.1689, 0.9016, 0.1659, 0.8986, 0.1629, 0.8956, 0.1629, 0.8926, 0.1659, 0.8956, 0.1689, 0.8986, 0.1719, 0.9016, 0.8461, 0.8915, 0.8489, 0.8887, 0.8489, 0.8915, 0.8433, 0.8971, 0.8405, 0.8971, 0.8433, 0.8943, 0.1744, 0.9023, 0.1778, 0.9023, 0.1744, 0.9057, 0.1719, 0.9219, 0.1875, 0.9063, 0.4218, 0.9063, 0.4218, 0.9219, 0.1875, 0.9063, 0.1719, 0.8906, 0.2498, 0.8906, 0.4218, 0.8906, 0.4218, 0.9063, 0.05436, 0.8515, 0.05072, 0.8479, 0.06377, 0.8479, 0.07252, 0.8515, 0.03916, 0.8884, 0.03916, 0.8773, 0.1277, 0.8773, 0.1277, 0.8773, 0.1277, 0.8884, 0.1167, 0.8884, 0.05072, 0.8479, 0.04707, 0.8442, 0.05502, 0.8442, 0.06377, 0.8479, 0.1715, 0.9076, 0.1715, 0.9134, 0.1657, 0.9076, 0.0603, 0.9182, 0.0603, 0.91, 0.1257, 0.91, 0.1339, 0.91, 0.1421, 0.9182, 0.1339, 0.9182, 0.1342, 0.8934, 0.1342, 0.8883, 0.1343, 0.8882, 0.1395, 0.8934])
me_sci3_4_meshdata.materials.append(mat_sci3_1)
me_sci3_4_meshdata.use_remesh_preserve_volume = False
me_sci3_4_meshdata.use_remesh_preserve_attributes = False
me_sci3_4_meshdata.use_mirror_vertex_groups = False
me_sci3_4_meshdata.update()

# ---- objects
ob_sci3_4_mesh = bpy.data.objects.new('sci3_4_mesh', me_sci3_4_meshdata)

# ---- transforms, parenting, visibility, modifiers, constraints
ob_sci3_4_mesh.location = (0.0, 0.0, 0.0)
ob_sci3_4_mesh.lineart.crease_threshold = 0.0

# ---- collection membership
col_collection_1.objects.link(ob_sci3_4_mesh)

# ---- scene / render settings (as saved in the file)
scene.frame_start = 1; scene.frame_end = 2; scene.frame_set(2)
scene.render.engine = 'BLENDER_EEVEE_NEXT'
scene.render.resolution_percentage = 50
scene.render.dither_intensity = 0.0
scene.cycles.use_denoising = False
scene.cycles.samples = 128
scene.cycles.sampling_pattern = 'TABULATED_SOBOL'
scene.cycles.light_sampling_threshold = 0.0
scene.cycles.use_adaptive_sampling = False
scene.cycles.use_light_tree = False
scene.cycles.blur_glossy = 0.0
scene.cycles.sample_clamp_indirect = 0.0
scene.view_settings.view_transform = 'Standard'
bpy.context.view_layer.update()

# ---- added for rendering (the .blend has no active camera and no usable light): camera, sun
cam_auto = bpy.data.cameras.new('AutoCamera')
cam_auto.lens = 50.0
cam_auto.sensor_width = 36.0
cam_auto.clip_end = 1000.0
ob_auto_camera = bpy.data.objects.new('AutoCamera', cam_auto)
scene.collection.objects.link(ob_auto_camera)
ob_auto_camera.location = (3.34988, -2.73985, 2.6799)
ob_auto_camera.rotation_euler = (1.09748, -7.21219e-08, 0.694738)
scene.camera = ob_auto_camera
light_auto_sun = bpy.data.lights.new('AutoSun', 'SUN')
light_auto_sun.energy = 3.0
light_auto_sun.angle = 0.0523599
ob_auto_sun = bpy.data.objects.new('AutoSun', light_auto_sun)
scene.collection.objects.link(ob_auto_sun)
ob_auto_sun.rotation_euler = (0.872665, 0.174533, 0.523599)
bpy.context.view_layer.update()
